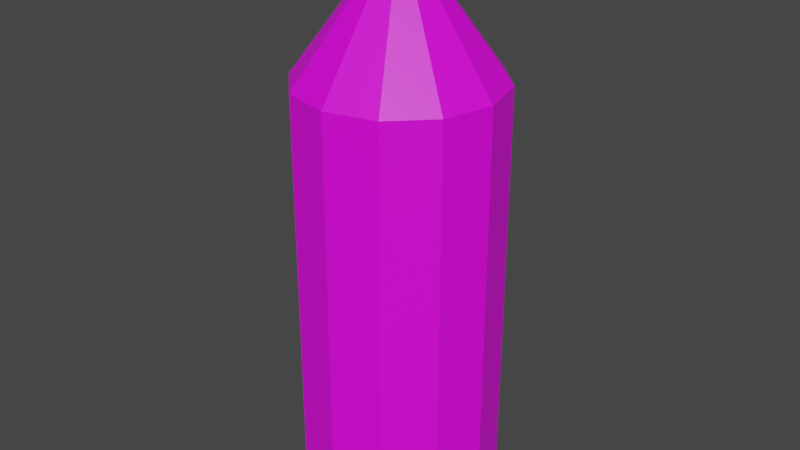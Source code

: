 # Source: plastic1.blend  (saved by Blender 2.93.20; exported with 4.5.12 LTS)
import bpy
from mathutils import Matrix  # noqa: F401  (used for matrix-valued properties, if any)

bpy.ops.wm.read_factory_settings(use_empty=True)
scene = bpy.context.scene
scene.name = 'Scene'

# ---- images (referenced by path relative to the original .blend; pixels are not part of the script)
import os
ASSET_DIR = os.environ.get("B2B_ASSET_DIR", "")  # directory of the original .blend (textures are referenced by path, not embedded)
HERE = os.path.dirname(os.path.abspath(__file__))  # packed textures are extracted next to this script under _unpacked/

def load_image(name, relpath, width, height, colorspace="sRGB"):
    """Load a texture the original file referenced (path relative to the .blend, or extracted next to this script)."""
    p = next((c for c in (os.path.join(HERE, relpath), os.path.join(ASSET_DIR, relpath)) if relpath and os.path.exists(c)), "")
    if p:
        img = bpy.data.images.load(p, check_existing=True)
        img.name = name
    else:  # same state as the original file: an image datablock whose file is absent (Cycles renders it pink)
        img = bpy.data.images.new(name, width, height)
        img.source = "FILE"
        img.filepath = "//" + (relpath or name)
    img.colorspace_settings.name = colorspace
    return img
img_tex_plastic = load_image('tex_Plastic', 'tex_Plastic.png', 1024, 1024, 'sRGB')

# ---- materials (node trees are filled in below, after node groups)
mat_mat_plasticbottle1 = bpy.data.materials.new('mat_PlasticBottle1')
mat_mat_plasticbottle1.use_transparent_shadow = False

# ---- material node trees
mat_mat_plasticbottle1.use_nodes = True; mat_mat_plasticbottle1.node_tree.nodes.clear()
_N = mat_mat_plasticbottle1.node_tree.nodes; _L = mat_mat_plasticbottle1.node_tree.links
n0 = _N.new('ShaderNodeBsdfPrincipled'); n0.name = 'Principled BSDF'; n0.location = (10, 300)
n0.distribution = 'GGX'
n0.subsurface_method = 'BURLEY'
n0.inputs[3].default_value = 1.45
n0.inputs[27].default_value = (0.0, 0.0, 0.0, 1.0)
n0.inputs[28].default_value = 1.0
n1 = _N.new('ShaderNodeOutputMaterial'); n1.name = 'Material Output'; n1.location = (300, 300)
n2 = _N.new('ShaderNodeTexImage'); n2.name = 'Image Texture'; n2.location = (-280, 275)
n2.image = img_tex_plastic
n2.interpolation = 'Closest'
_L.new(n0.outputs[0], n1.inputs[0])
_L.new(n2.outputs[0], n0.inputs[0])
n1.is_active_output = True

# ---- world
world_world = bpy.data.worlds.new('World'); scene.world = world_world
world_world.use_nodes = True; world_world.node_tree.nodes.clear()
_N = world_world.node_tree.nodes; _L = world_world.node_tree.links
n0 = _N.new('ShaderNodeOutputWorld'); n0.name = 'World Output'; n0.location = (300, 300)
n1 = _N.new('ShaderNodeBackground'); n1.name = 'Background'; n1.location = (10, 300)
n1.inputs[0].default_value = (0.05088, 0.05088, 0.05088, 1.0)
_L.new(n1.outputs[0], n0.inputs[0])
n0.is_active_output = True
world_world.color = (0.05088, 0.05088, 0.05088)
world_world.use_sun_shadow = False
world_world.sun_shadow_jitter_overblur = 0.0

# ---- meshes
me_cylinder = bpy.data.meshes.new('Cylinder')
me_cylinder.from_pydata([(-4.47e-09, 0.7, -2.0), (-2.394e-08, 0.2732, 2.0), (0.35, 0.6062, -2.0), (0.1366, 0.2366, 2.0), (0.6062, 0.35, -2.0), (0.2366, 0.1366, 2.0), (0.7, -3.209e-08, -2.0), (0.2732, -2.48e-08, 2.0), (0.6062, -0.35, -2.0), (0.2366, -0.1366, 2.0), (0.35, -0.6062, -2.0), (0.1366, -0.2366, 2.0), (-6.567e-08, -0.7, -2.0), (-4.782e-08, -0.2732, 2.0), (-0.35, -0.6062, -2.0), (-0.1366, -0.2366, 2.0), (-0.6062, -0.35, -2.0), (-0.2366, -0.1366, 2.0), (-0.7, 6.857e-09, -2.0), (-0.2732, -9.602e-09, 2.0), (-0.6062, 0.35, -2.0), (-0.2366, 0.1366, 2.0), (-0.35, 0.6062, -2.0), (-0.1366, 0.2366, 2.0), (-4.47e-09, 0.7, 1.0), (0.35, 0.6062, 1.0), (0.6062, 0.35, 1.0), (0.7, -3.209e-08, 1.0), (0.6062, -0.35, 1.0), (0.35, -0.6062, 1.0), (-6.567e-08, -0.7, 1.0), (-0.35, -0.6062, 1.0), (-0.6062, -0.35, 1.0), (-0.7, 6.857e-09, 1.0), (-0.6062, 0.35, 1.0), (-0.35, 0.6062, 1.0), (-2.434e-08, 0.2411, 1.625), (0.1205, 0.2088, 1.625), (0.2088, 0.1205, 1.625), (0.2411, -2.408e-08, 1.625), (0.2088, -0.1205, 1.625), (0.1205, -0.2088, 1.625), (-4.541e-08, -0.2411, 1.625), (-0.1205, -0.2088, 1.625), (-0.2088, -0.1205, 1.625), (-0.2411, -1.067e-08, 1.625), (-0.2088, 0.1205, 1.625), (-0.1205, 0.2088, 1.625), (-2.394e-08, 0.2732, 1.812), (0.1366, 0.2366, 1.812), (0.2366, 0.1366, 1.812), (0.2732, -2.48e-08, 1.812), (0.2366, -0.1366, 1.812), (0.1366, -0.2366, 1.812), (-4.782e-08, -0.2732, 1.812), (-0.1366, -0.2366, 1.812), (-0.2366, -0.1366, 1.812), (-0.2732, -9.602e-09, 1.812), (-0.2366, 0.1366, 1.812), (-0.1366, 0.2366, 1.812), (0.1205, 0.2088, 1.803), (0.2088, 0.1205, 1.803), (0.2411, -2.408e-08, 1.803), (0.2088, -0.1205, 1.803), (0.1205, -0.2088, 1.803), (-4.541e-08, -0.2411, 1.803), (-0.1205, -0.2088, 1.803), (-0.2088, -0.1205, 1.803), (-0.2411, -1.067e-08, 1.803), (-0.2088, 0.1205, 1.803), (-0.1205, 0.2088, 1.803), (-2.434e-08, 0.2411, 1.803), (0.35, 0.6062, 0.5364), (0.35, 0.6062, -0.4636), (0.6062, 0.35, 0.5364), (0.6062, 0.35, -0.4636), (0.7, -3.209e-08, 0.5364), (0.7, -3.209e-08, -0.4636), (0.6062, -0.35, 0.5364), (0.6062, -0.35, -0.4636), (0.35, -0.6062, 0.5364), (0.35, -0.6062, -0.4636), (-6.567e-08, -0.7, 0.5364), (-6.567e-08, -0.7, -0.4636), (-0.35, -0.6062, 0.5364), (-0.35, -0.6062, -0.4636), (-0.6062, -0.35, 0.5364), (-0.6062, -0.35, -0.4636), (-0.7, 6.857e-09, 0.5364), (-0.7, 6.857e-09, -0.4636), (-0.6062, 0.35, 0.5364), (-0.6062, 0.35, -0.4636), (-0.35, 0.6062, 0.5364), (-0.35, 0.6062, -0.4636), (-4.47e-09, 0.7, -0.4636), (-4.47e-09, 0.7, 0.5364)], [], [(48, 1, 3, 49), (49, 3, 5, 50), (50, 5, 7, 51), (51, 7, 9, 52), (52, 9, 11, 53), (53, 11, 13, 54), (54, 13, 15, 55), (55, 15, 17, 56), (56, 17, 19, 57), (57, 19, 21, 58), (3, 1, 23, 21, 19, 17, 15, 13, 11, 9, 7, 5), (58, 21, 23, 59), (59, 23, 1, 48), (0, 2, 4, 6, 8, 10, 12, 14, 16, 18, 20, 22), (92, 35, 24, 95), (90, 34, 35, 92), (88, 33, 34, 90), (86, 32, 33, 88), (84, 31, 32, 86), (82, 30, 31, 84), (80, 29, 30, 82), (78, 28, 29, 80), (76, 27, 28, 78), (74, 26, 27, 76), (72, 25, 26, 74), (95, 24, 25, 72), (35, 47, 36, 24), (34, 46, 47, 35), (33, 45, 46, 34), (32, 44, 45, 33), (31, 43, 44, 32), (30, 42, 43, 31), (29, 41, 42, 30), (28, 40, 41, 29), (27, 39, 40, 28), (26, 38, 39, 27), (25, 37, 38, 26), (24, 36, 37, 25), (70, 59, 48, 71), (69, 58, 59, 70), (68, 57, 58, 69), (67, 56, 57, 68), (66, 55, 56, 67), (65, 54, 55, 66), (64, 53, 54, 65), (63, 52, 53, 64), (62, 51, 52, 63), (61, 50, 51, 62), (60, 49, 50, 61), (71, 48, 49, 60), (36, 71, 60, 37), (37, 60, 61, 38), (38, 61, 62, 39), (39, 62, 63, 40), (40, 63, 64, 41), (41, 64, 65, 42), (42, 65, 66, 43), (43, 66, 67, 44), (44, 67, 68, 45), (45, 68, 69, 46), (46, 69, 70, 47), (47, 70, 71, 36), (0, 94, 73, 2), (94, 95, 72, 73), (2, 73, 75, 4), (73, 72, 74, 75), (4, 75, 77, 6), (75, 74, 76, 77), (6, 77, 79, 8), (77, 76, 78, 79), (8, 79, 81, 10), (79, 78, 80, 81), (10, 81, 83, 12), (81, 80, 82, 83), (12, 83, 85, 14), (83, 82, 84, 85), (14, 85, 87, 16), (85, 84, 86, 87), (16, 87, 89, 18), (87, 86, 88, 89), (18, 89, 91, 20), (89, 88, 90, 91), (20, 91, 93, 22), (91, 90, 92, 93), (22, 93, 94, 0), (93, 92, 95, 94)])
_uv = me_cylinder.uv_layers.new(name='UVMap')
_uv.uv.foreach_set('vector', [0.6541, 0.6627, 0.6128, 0.6627, 0.6128, 0.6315, 0.6541, 0.6315, 0.6541, 0.6315, 0.6128, 0.6315, 0.6128, 0.6045, 0.6541, 0.6045, 0.6541, 0.7749, 0.6128, 0.7749, 0.6128, 0.7479, 0.6541, 0.7479, 0.6541, 0.7479, 0.6128, 0.7479, 0.6128, 0.7167, 0.6541, 0.7167, 0.6541, 0.7167, 0.6128, 0.7167, 0.6128, 0.6897, 0.6541, 0.6897, 0.6541, 0.8601, 0.6128, 0.8601, 0.6128, 0.833, 0.6541, 0.833, 0.6541, 0.833, 0.6128, 0.833, 0.6128, 0.8019, 0.6541, 0.8019, 0.6541, 0.8019, 0.6128, 0.8019, 0.6128, 0.7749, 0.6541, 0.7749, 0.6541, 0.9452, 0.6128, 0.9452, 0.6128, 0.9182, 0.6541, 0.9182, 0.6541, 0.9182, 0.6128, 0.9182, 0.6128, 0.8871, 0.6541, 0.8871, 0.8483, 0.6832, 0.8483, 0.7025, 0.8386, 0.7192, 0.822, 0.7288, 0.8027, 0.7288, 0.786, 0.7192, 0.7764, 0.7025, 0.7764, 0.6832, 0.786, 0.6666, 0.8027, 0.6569, 0.822, 0.6569, 0.8386, 0.6666, 0.6541, 0.8871, 0.6128, 0.8871, 0.6128, 0.8601, 0.6541, 0.8601, 0.6541, 0.6897, 0.6128, 0.6897, 0.6128, 0.6627, 0.6541, 0.6627, 0.0, 0.1091, 0.03994, 0.03994, 0.1091, 0.0, 0.189, 0.0, 0.2582, 0.03994, 0.2981, 0.1091, 0.2981, 0.189, 0.2582, 0.2582, 0.189, 0.2981, 0.1091, 0.2981, 0.03994, 0.2582, 0.0, 0.189, 0.3015, 0.08339, 0.3015, 0.1465, 0.2588, 0.1465, 0.2588, 0.08339, 0.1491, 0.9161, 0.1491, 0.8139, 0.2182, 0.8139, 0.2182, 0.9161, 0.06918, 0.9161, 0.06918, 0.8139, 0.1491, 0.8139, 0.1491, 0.9161, 0.0, 0.9161, 0.0, 0.8139, 0.06918, 0.8139, 0.06918, 0.9161, 0.2588, 0.4284, 0.2588, 0.3653, 0.3015, 0.3653, 0.3015, 0.4284, 0.2094, 0.4284, 0.2094, 0.3653, 0.2588, 0.3653, 0.2588, 0.4284, 0.1667, 0.4284, 0.1667, 0.3653, 0.2094, 0.3653, 0.2094, 0.4284, 0.8038, 0.0, 0.8038, 0.1022, 0.7346, 0.1022, 0.7346, 0.0, 0.8836, 0.0, 0.8836, 0.1022, 0.8038, 0.1022, 0.8038, 0.0, 0.9528, 0.0, 0.9528, 0.1022, 0.8836, 0.1022, 0.8836, 0.0, 0.2094, 0.08339, 0.2094, 0.1465, 0.1667, 0.1465, 0.1667, 0.08339, 0.2588, 0.08339, 0.2588, 0.1465, 0.2094, 0.1465, 0.2094, 0.08339, 0.3015, 0.1465, 0.2573, 0.2316, 0.2426, 0.2316, 0.2588, 0.1465, 0.1491, 0.8139, 0.1229, 0.6761, 0.1467, 0.6761, 0.2182, 0.8139, 0.06918, 0.8139, 0.09536, 0.6761, 0.1229, 0.6761, 0.1491, 0.8139, 0.0, 0.8139, 0.07154, 0.6761, 0.09536, 0.6761, 0.06918, 0.8139, 0.2588, 0.3653, 0.2426, 0.2802, 0.2573, 0.2802, 0.3015, 0.3653, 0.2094, 0.3653, 0.2256, 0.2802, 0.2426, 0.2802, 0.2588, 0.3653, 0.1667, 0.3653, 0.2109, 0.2802, 0.2256, 0.2802, 0.2094, 0.3653, 0.8038, 0.1022, 0.8299, 0.24, 0.8061, 0.24, 0.7346, 0.1022, 0.8836, 0.1022, 0.8575, 0.24, 0.8299, 0.24, 0.8038, 0.1022, 0.9528, 0.1022, 0.8813, 0.24, 0.8575, 0.24, 0.8836, 0.1022, 0.2094, 0.1465, 0.2256, 0.2316, 0.2109, 0.2316, 0.1667, 0.1465, 0.2588, 0.1465, 0.2426, 0.2316, 0.2256, 0.2316, 0.2094, 0.1465, 0.844, 0.7563, 0.8483, 0.7551, 0.8483, 0.7744, 0.844, 0.7732, 0.8355, 0.7415, 0.8386, 0.7384, 0.8483, 0.7551, 0.844, 0.7563, 0.8208, 0.733, 0.822, 0.7288, 0.8386, 0.7384, 0.8355, 0.7415, 0.8038, 0.733, 0.8027, 0.7288, 0.822, 0.7288, 0.8208, 0.733, 0.7891, 0.7415, 0.786, 0.7384, 0.8027, 0.7288, 0.8038, 0.733, 0.7806, 0.7563, 0.7764, 0.7551, 0.786, 0.7384, 0.7891, 0.7415, 0.7806, 0.7732, 0.7764, 0.7744, 0.7764, 0.7551, 0.7806, 0.7563, 0.7891, 0.788, 0.786, 0.7911, 0.7764, 0.7744, 0.7806, 0.7732, 0.8038, 0.7965, 0.8027, 0.8007, 0.786, 0.7911, 0.7891, 0.788, 0.8208, 0.7965, 0.822, 0.8007, 0.8027, 0.8007, 0.8038, 0.7965, 0.8355, 0.788, 0.8386, 0.7911, 0.822, 0.8007, 0.8208, 0.7965, 0.844, 0.7732, 0.8483, 0.7744, 0.8386, 0.7911, 0.8355, 0.788, 0.2426, 0.2316, 0.2426, 0.2559, 0.2256, 0.2559, 0.2256, 0.2316, 0.2256, 0.2316, 0.2256, 0.2559, 0.2109, 0.2559, 0.2109, 0.2316, 0.8813, 0.24, 0.8813, 0.2793, 0.8575, 0.2793, 0.8575, 0.24, 0.8575, 0.24, 0.8575, 0.2793, 0.8299, 0.2793, 0.8299, 0.24, 0.8299, 0.24, 0.8299, 0.2793, 0.8061, 0.2793, 0.8061, 0.24, 0.2109, 0.2802, 0.2109, 0.2559, 0.2256, 0.2559, 0.2256, 0.2802, 0.2256, 0.2802, 0.2256, 0.2559, 0.2426, 0.2559, 0.2426, 0.2802, 0.2426, 0.2802, 0.2426, 0.2559, 0.2573, 0.2559, 0.2573, 0.2802, 0.07154, 0.6761, 0.07154, 0.6368, 0.09536, 0.6368, 0.09536, 0.6761, 0.09536, 0.6761, 0.09536, 0.6368, 0.1229, 0.6368, 0.1229, 0.6761, 0.1229, 0.6761, 0.1229, 0.6368, 0.1467, 0.6368, 0.1467, 0.6761, 0.2573, 0.2316, 0.2573, 0.2559, 0.2426, 0.2559, 0.2426, 0.2316, 0.4472, 0.0, 0.4472, 0.3387, 0.3673, 0.3387, 0.3673, 0.0, 0.6513, 0.7887, 0.6513, 0.9249, 0.6019, 0.9249, 0.6019, 0.7887, 0.3673, 0.0, 0.3673, 0.3387, 0.2981, 0.3387, 0.2981, 0.0, 0.6019, 0.7887, 0.6019, 0.9249, 0.5592, 0.9249, 0.5592, 0.7887, 0.1667, 0.08339, 0.1667, 0.2926, 0.124, 0.2926, 0.124, 0.08339, 0.7952, 0.638, 0.7952, 0.8584, 0.726, 0.8584, 0.726, 0.638, 0.124, 0.08339, 0.124, 0.2926, 0.07461, 0.2926, 0.07461, 0.08339, 0.9209, 0.8151, 0.9209, 0.9513, 0.8716, 0.9513, 0.8716, 0.8151, 0.07461, 0.08339, 0.07461, 0.2926, 0.03187, 0.2926, 0.03187, 0.08339, 0.8716, 0.8151, 0.8716, 0.9513, 0.8288, 0.9513, 0.8288, 0.8151, 0.2182, 0.2981, 0.2182, 0.6368, 0.1491, 0.6368, 0.1491, 0.2981, 0.9637, 0.5428, 0.9637, 0.6789, 0.9209, 0.6789, 0.9209, 0.5428, 0.1491, 0.2981, 0.1491, 0.6368, 0.06918, 0.6368, 0.06918, 0.2981, 0.9209, 0.5428, 0.9209, 0.6789, 0.8716, 0.6789, 0.8716, 0.5428, 0.06918, 0.2981, 0.06918, 0.6368, 0.0, 0.6368, 2.98e-08, 0.2981, 0.8716, 0.5428, 0.8716, 0.6789, 0.8288, 0.6789, 0.8288, 0.5428, 0.7346, 0.0, 0.7346, 0.3387, 0.6654, 0.3387, 0.6654, 0.0, 0.9637, 0.6789, 0.9637, 0.8151, 0.9209, 0.8151, 0.9209, 0.6789, 0.6654, 0.0, 0.6654, 0.3387, 0.5855, 0.3387, 0.5855, 0.0, 0.9209, 0.6789, 0.9209, 0.8151, 0.8716, 0.8151, 0.8716, 0.6789, 0.5855, 0.0, 0.5855, 0.3387, 0.5163, 0.3387, 0.5163, 0.0, 0.8716, 0.6789, 0.8716, 0.8151, 0.8288, 0.8151, 0.8288, 0.6789, 0.5163, 0.0, 0.5163, 0.3387, 0.4472, 0.3387, 0.4472, 0.0, 0.694, 0.7887, 0.694, 0.9249, 0.6513, 0.9249, 0.6513, 0.7887])
me_cylinder.materials.append(mat_mat_plasticbottle1)
me_cylinder.use_remesh_fix_poles = True
me_cylinder.use_remesh_preserve_attributes = False
me_cylinder.update()

# ---- objects
ob_plasticbottle1 = bpy.data.objects.new('PlasticBottle1', me_cylinder)

# ---- transforms, parenting, visibility, modifiers, constraints
ob_plasticbottle1.location = (0.0, 0.0, 0.0)

# ---- collection membership
scene.collection.objects.link(ob_plasticbottle1)

# ---- scene / render settings (as saved in the file)
scene.frame_start = 1; scene.frame_end = 250; scene.frame_set(1)
scene.render.engine = 'BLENDER_EEVEE_NEXT'
scene.cycles.use_denoising = False
scene.cycles.samples = 128
scene.cycles.sampling_pattern = 'TABULATED_SOBOL'
scene.cycles.use_adaptive_sampling = False
scene.cycles.use_light_tree = False
scene.view_settings.view_transform = 'Filmic'
bpy.context.view_layer.update()

# ---- added for rendering (the .blend has no active camera and no usable light): camera, sun
cam_auto = bpy.data.cameras.new('AutoCamera')
cam_auto.lens = 50.0
cam_auto.sensor_width = 36.0
cam_auto.clip_end = 1000.0
ob_auto_camera = bpy.data.objects.new('AutoCamera', cam_auto)
scene.collection.objects.link(ob_auto_camera)
ob_auto_camera.location = (4.12945, -4.95534, 3.30356)
ob_auto_camera.rotation_euler = (1.09748, -7.21219e-08, 0.694738)
scene.camera = ob_auto_camera
light_auto_sun = bpy.data.lights.new('AutoSun', 'SUN')
light_auto_sun.energy = 3.0
light_auto_sun.angle = 0.0523599
ob_auto_sun = bpy.data.objects.new('AutoSun', light_auto_sun)
scene.collection.objects.link(ob_auto_sun)
ob_auto_sun.rotation_euler = (0.872665, 0.174533, 0.523599)
bpy.context.view_layer.update()
